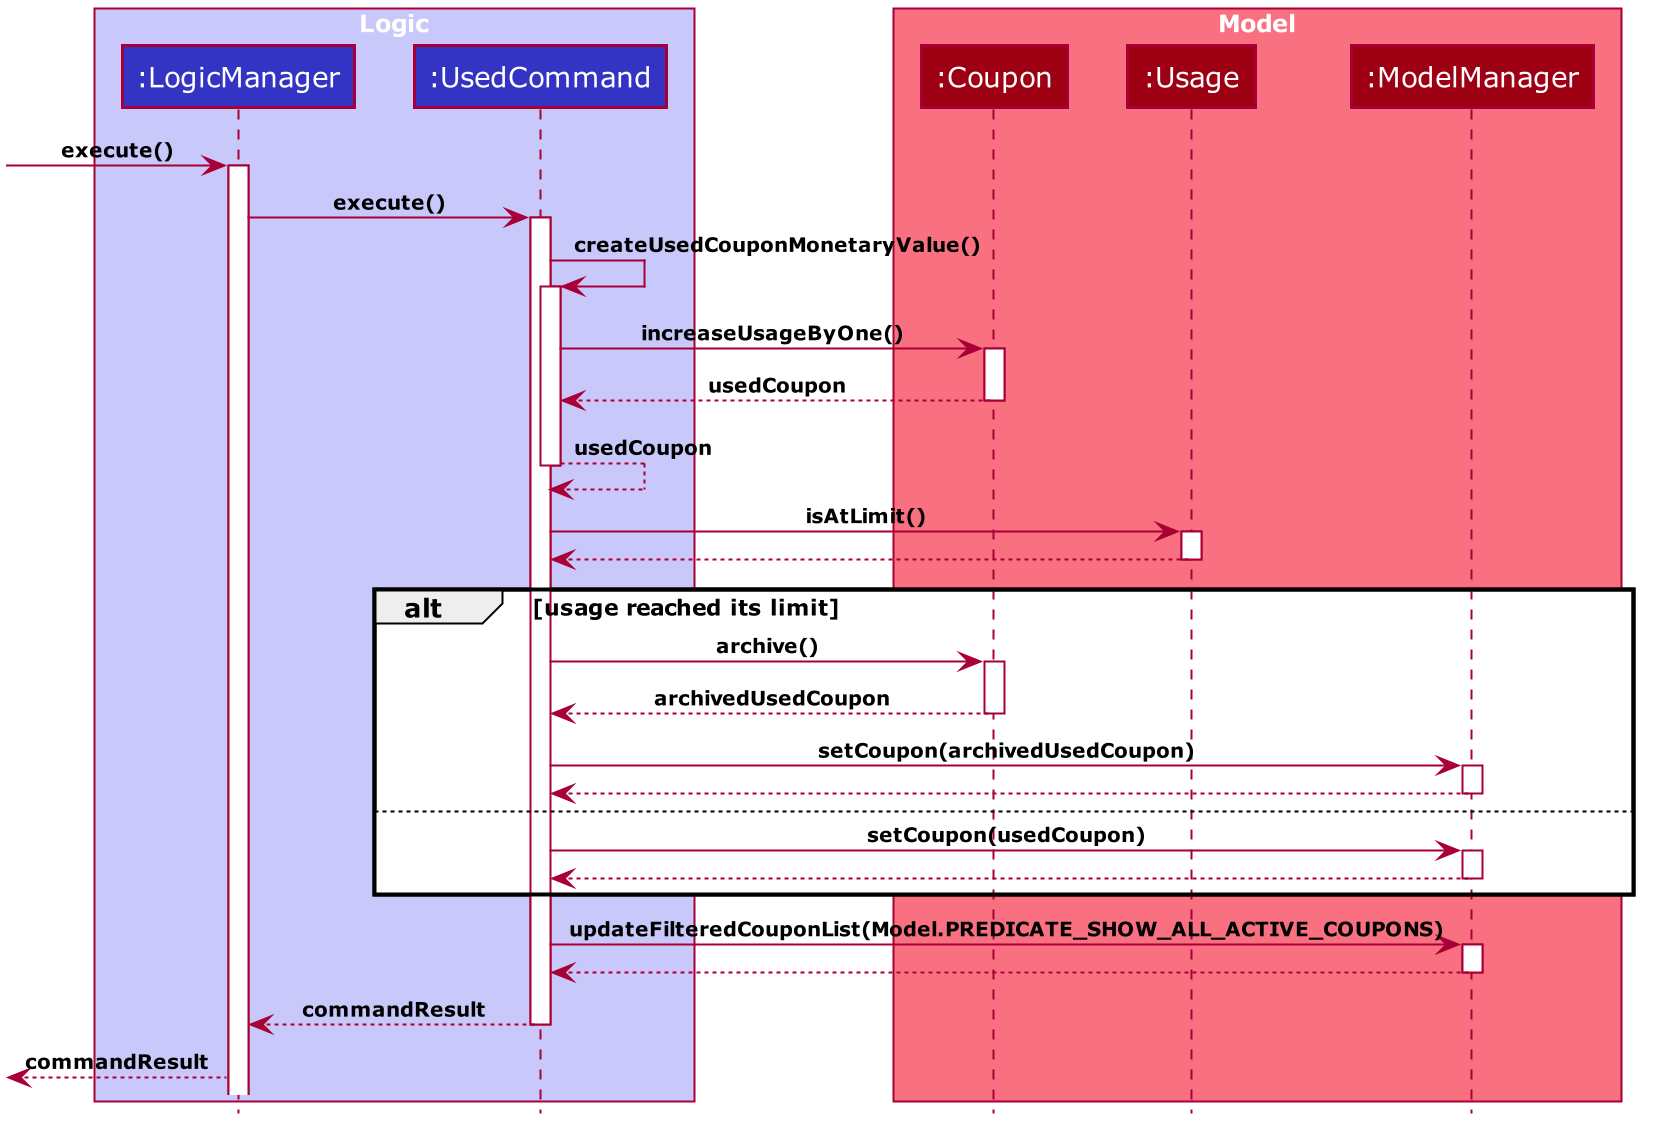

The diagram above was rendered by PlantUML. Its source (embedded in the PNG):
@startuml










skinparam BackgroundColor #FFFFFFF

skinparam Shadowing false

skinparam Class {
    FontColor #FFFFFF
    BorderThickness 1
    BorderColor #FFFFFF
    StereotypeFontColor #FFFFFF
    FontName Verdana
    AttributeFontColor #FFFFFF
}

skinparam Actor {
    BorderColor #000000
    Color #000000
    FontName Verdana
}

skinparam Sequence {
    MessageAlign center
    BoxFontSize 12
    BoxPadding 0
    BoxFontColor #FFFFFF
    FontName Verdana
}

skinparam Participant {
    FontColor #FFFFFFF
    Padding 20
}

skinparam GenericDisplay zz

skinparam ArrowFontSize 10
skinparam ArrowFontStyle bold

skinparam NoteBackgroundColor ghostwhite
skinparam NoteBorderColor #3333C4
skinparam DefaultFontName Verdana

skinparam MinClassWidth 50
skinparam ParticipantPadding 10
skinparam Shadowing false
skinparam DefaultTextAlignment center
skinparam packageStyle Rectangle
skinparam classAttributeIconSize 0
skinparam genericDisplay old

hide footbox
hide members
hide circle

box "<color:white>Logic</color>" #C8C8FA
participant ":LogicManager" as LogicManager #3333C4
participant ":UsedCommand" as UsedCommand #3333C4
end box

box "<color:white>Model</color>" #F97181
participant ":Coupon" as Coupon #9D0012
participant ":Usage" as Usage #9D0012
participant ":ModelManager" as ModelManager #9D0012
end box

-> LogicManager : execute()
activate LogicManager

LogicManager -> UsedCommand : execute()
activate UsedCommand

UsedCommand -> UsedCommand : createUsedCouponMonetaryValue()
activate UsedCommand

UsedCommand -> Coupon : increaseUsageByOne()
activate Coupon
Coupon --> UsedCommand : usedCoupon
deactivate Coupon

UsedCommand --> UsedCommand : usedCoupon
deactivate UsedCommand

UsedCommand -> Usage : isAtLimit()
activate Usage
Usage --> UsedCommand
deactivate Usage

alt usage reached its limit

    UsedCommand -> Coupon : archive()
    activate Coupon
    Coupon --> UsedCommand : archivedUsedCoupon
    deactivate Coupon

    UsedCommand -> ModelManager : setCoupon(archivedUsedCoupon)
    activate ModelManager
    ModelManager --> UsedCommand
    deactivate ModelManager

else

    UsedCommand -> ModelManager : setCoupon(usedCoupon)
    activate ModelManager
    ModelManager --> UsedCommand
    deactivate ModelManager

end

UsedCommand -> ModelManager : updateFilteredCouponList(Model.PREDICATE_SHOW_ALL_ACTIVE_COUPONS)
activate ModelManager
ModelManager --> UsedCommand
deactivate ModelManager

UsedCommand --> LogicManager : commandResult
deactivate UsedCommand

[<-- LogicManager : commandResult

@enduml